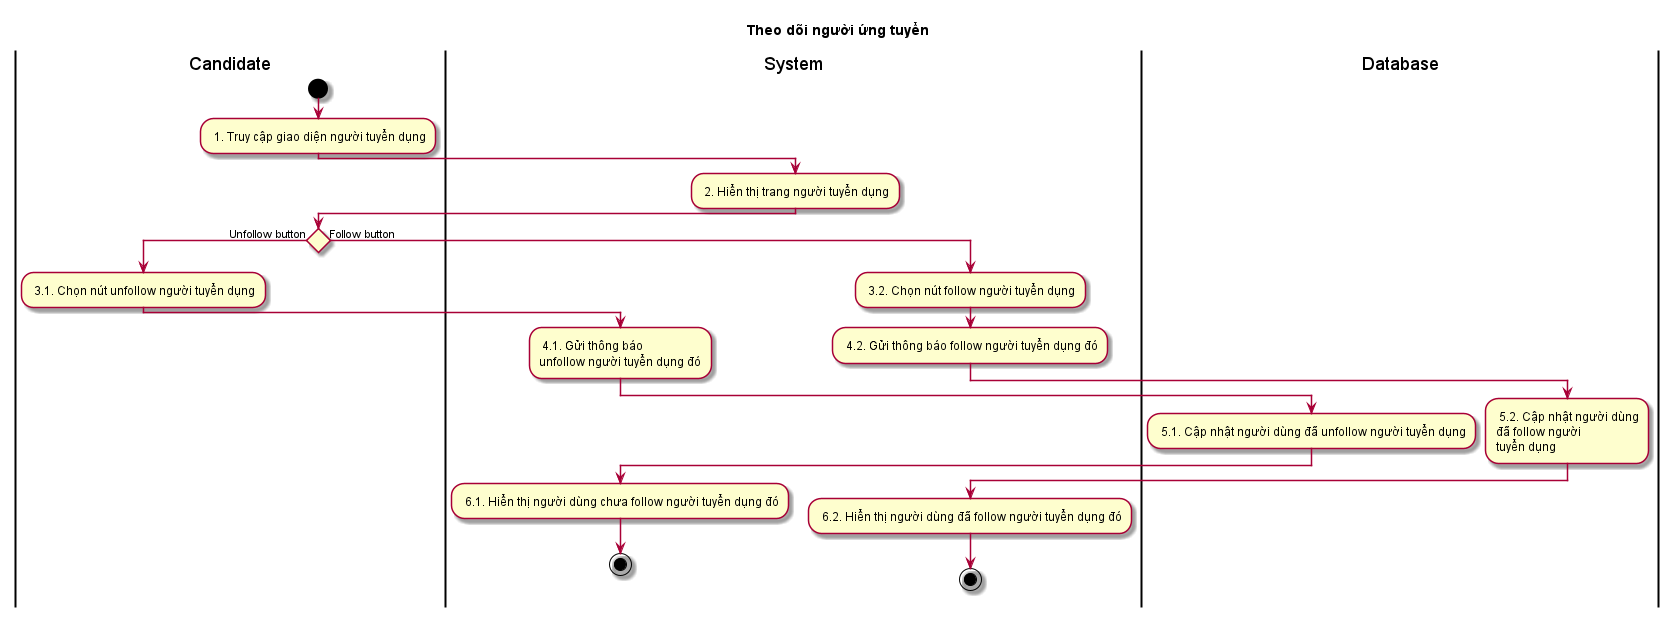

The diagram above was rendered by PlantUML. Its source (embedded in the PNG):
@startuml ActTheoDoiCongTyTuyenDung

skin rose
title Theo dõi người ứng tuyển

|Candidate|
start
: 1. Truy cập giao diện người tuyển dụng;
|System|
: 2. Hiển thị trang người tuyển dụng;
|Candidate|
if () then (Unfollow button)
: 3.1. Chọn nút unfollow người tuyển dụng;
|System|
: 4.1. Gửi thông báo\nunfollow người tuyển dụng đó;
|Database|
: 5.1. Cập nhật người dùng đã unfollow người tuyển dụng;
|System|
: 6.1. Hiển thị người dùng chưa follow người tuyển dụng đó; 
stop
else (Follow button)
: 3.2. Chọn nút follow người tuyển dụng;
|System|
: 4.2. Gửi thông báo follow người tuyển dụng đó;
|Database|
: 5.2. Cập nhật người dùng\nđã follow người\ntuyển dụng;
|System|
: 6.2. Hiển thị người dùng đã follow người tuyển dụng đó; 
stop
@enduml